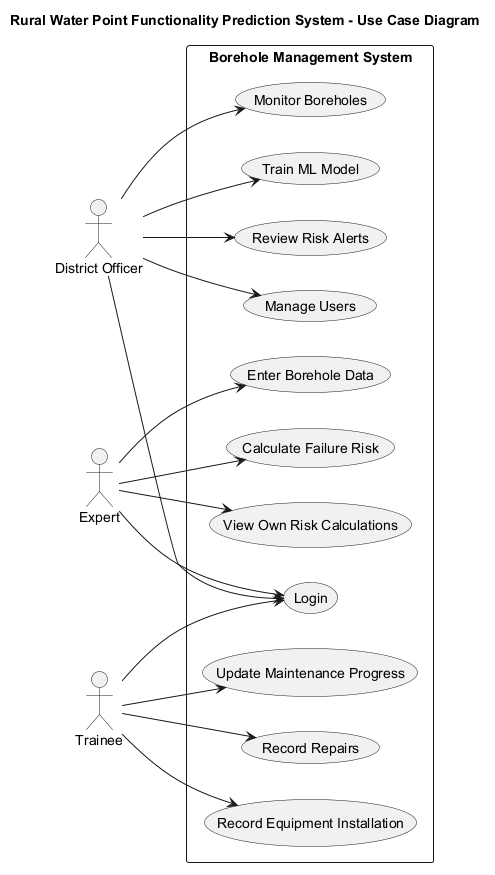

The diagram above was rendered by PlantUML. Its source (embedded in the PNG):
@startuml
title Rural Water Point Functionality Prediction System - Use Case Diagram

left to right direction

actor "District Officer" as DO
actor "Expert" as EX
actor "Trainee" as TR

rectangle "Borehole Management System" {
  usecase "Login" as UC1
  usecase "Manage Users" as UC2
  usecase "Monitor Boreholes" as UC3
  usecase "Train ML Model" as UC4
  usecase "Review Risk Alerts" as UC5
  usecase "Enter Borehole Data" as UC6
  usecase "Calculate Failure Risk" as UC7
  usecase "View Own Risk Calculations" as UC8
  usecase "Record Repairs" as UC9
  usecase "Record Equipment Installation" as UC10
  usecase "Update Maintenance Progress" as UC11
}

DO --> UC1
DO --> UC2
DO --> UC3
DO --> UC4
DO --> UC5

EX --> UC1
EX --> UC6
EX --> UC7
EX --> UC8

TR --> UC1
TR --> UC9
TR --> UC10
TR --> UC11

@enduml